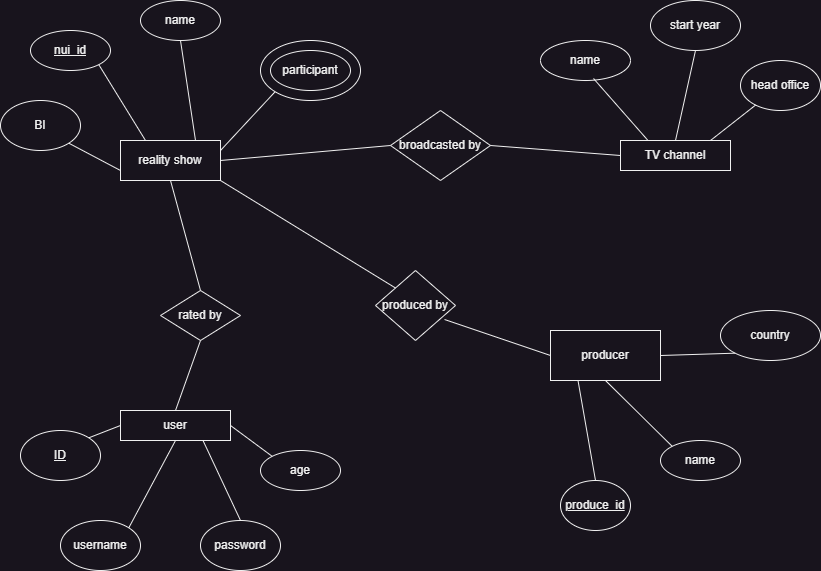

The diagram above was exported from draw.io. Its source (the exported page's mxGraphModel, read from the mxfile embedded in the PNG):
<mxGraphModel dx="1434" dy="764" grid="1" gridSize="10" guides="1" tooltips="1" connect="1" arrows="1" fold="1" page="1" pageScale="1" pageWidth="850" pageHeight="1100" math="0" shadow="0">
  <root>
    <mxCell id="0" />
    <mxCell id="1" parent="0" />
    <mxCell id="NJyzyZxJyk2R1RuLWdBL-1" value="reality show" style="rounded=0;whiteSpace=wrap;html=1;" vertex="1" parent="1">
      <mxGeometry x="130" y="170" width="100" height="40" as="geometry" />
    </mxCell>
    <mxCell id="NJyzyZxJyk2R1RuLWdBL-5" value="user" style="rounded=0;whiteSpace=wrap;html=1;" vertex="1" parent="1">
      <mxGeometry x="130" y="440" width="110" height="30" as="geometry" />
    </mxCell>
    <mxCell id="NJyzyZxJyk2R1RuLWdBL-6" value="TV channel" style="rounded=0;whiteSpace=wrap;html=1;" vertex="1" parent="1">
      <mxGeometry x="630" y="170" width="110" height="30" as="geometry" />
    </mxCell>
    <mxCell id="NJyzyZxJyk2R1RuLWdBL-7" value="producer" style="rounded=0;whiteSpace=wrap;html=1;" vertex="1" parent="1">
      <mxGeometry x="560" y="360" width="110" height="50" as="geometry" />
    </mxCell>
    <mxCell id="NJyzyZxJyk2R1RuLWdBL-10" value="&lt;u&gt;nui_id&lt;/u&gt;" style="ellipse;whiteSpace=wrap;html=1;" vertex="1" parent="1">
      <mxGeometry x="40" y="60" width="80" height="40" as="geometry" />
    </mxCell>
    <mxCell id="NJyzyZxJyk2R1RuLWdBL-11" value="name" style="ellipse;whiteSpace=wrap;html=1;" vertex="1" parent="1">
      <mxGeometry x="150" y="30" width="80" height="40" as="geometry" />
    </mxCell>
    <mxCell id="NJyzyZxJyk2R1RuLWdBL-12" value="BI" style="ellipse;whiteSpace=wrap;html=1;" vertex="1" parent="1">
      <mxGeometry x="10" y="130" width="80" height="50" as="geometry" />
    </mxCell>
    <mxCell id="NJyzyZxJyk2R1RuLWdBL-15" value="name" style="ellipse;whiteSpace=wrap;html=1;" vertex="1" parent="1">
      <mxGeometry x="550" y="70" width="90" height="40" as="geometry" />
    </mxCell>
    <mxCell id="NJyzyZxJyk2R1RuLWdBL-16" value="start year" style="ellipse;whiteSpace=wrap;html=1;" vertex="1" parent="1">
      <mxGeometry x="660" y="30" width="90" height="50" as="geometry" />
    </mxCell>
    <mxCell id="NJyzyZxJyk2R1RuLWdBL-17" value="head office" style="ellipse;whiteSpace=wrap;html=1;" vertex="1" parent="1">
      <mxGeometry x="750" y="90" width="80" height="50" as="geometry" />
    </mxCell>
    <mxCell id="NJyzyZxJyk2R1RuLWdBL-18" value="username" style="ellipse;whiteSpace=wrap;html=1;" vertex="1" parent="1">
      <mxGeometry x="70" y="550" width="80" height="50" as="geometry" />
    </mxCell>
    <mxCell id="NJyzyZxJyk2R1RuLWdBL-19" value="password" style="ellipse;whiteSpace=wrap;html=1;" vertex="1" parent="1">
      <mxGeometry x="210" y="550" width="80" height="50" as="geometry" />
    </mxCell>
    <mxCell id="NJyzyZxJyk2R1RuLWdBL-20" value="&lt;u&gt;ID&lt;/u&gt;" style="ellipse;whiteSpace=wrap;html=1;" vertex="1" parent="1">
      <mxGeometry x="30" y="460" width="80" height="50" as="geometry" />
    </mxCell>
    <mxCell id="NJyzyZxJyk2R1RuLWdBL-21" value="age" style="ellipse;whiteSpace=wrap;html=1;" vertex="1" parent="1">
      <mxGeometry x="270" y="480" width="80" height="40" as="geometry" />
    </mxCell>
    <mxCell id="NJyzyZxJyk2R1RuLWdBL-37" value="" style="ellipse;whiteSpace=wrap;html=1;" vertex="1" parent="1">
      <mxGeometry x="270" y="70" width="100" height="60" as="geometry" />
    </mxCell>
    <mxCell id="NJyzyZxJyk2R1RuLWdBL-39" value="participant" style="ellipse;whiteSpace=wrap;html=1;" vertex="1" parent="1">
      <mxGeometry x="280" y="80" width="80" height="40" as="geometry" />
    </mxCell>
    <mxCell id="NJyzyZxJyk2R1RuLWdBL-41" value="name" style="ellipse;whiteSpace=wrap;html=1;" vertex="1" parent="1">
      <mxGeometry x="670" y="470" width="80" height="40" as="geometry" />
    </mxCell>
    <mxCell id="NJyzyZxJyk2R1RuLWdBL-42" value="country" style="ellipse;whiteSpace=wrap;html=1;" vertex="1" parent="1">
      <mxGeometry x="730" y="340" width="100" height="50" as="geometry" />
    </mxCell>
    <mxCell id="NJyzyZxJyk2R1RuLWdBL-43" value="" style="endArrow=none;html=1;rounded=0;entryX=1;entryY=1;entryDx=0;entryDy=0;exitX=0;exitY=0.75;exitDx=0;exitDy=0;" edge="1" parent="1" source="NJyzyZxJyk2R1RuLWdBL-1" target="NJyzyZxJyk2R1RuLWdBL-12">
      <mxGeometry width="50" height="50" relative="1" as="geometry">
        <mxPoint x="390" y="320" as="sourcePoint" />
        <mxPoint x="440" y="270" as="targetPoint" />
      </mxGeometry>
    </mxCell>
    <mxCell id="NJyzyZxJyk2R1RuLWdBL-44" value="" style="endArrow=none;html=1;rounded=0;entryX=0;entryY=1;entryDx=0;entryDy=0;exitX=1;exitY=0.25;exitDx=0;exitDy=0;" edge="1" parent="1" source="NJyzyZxJyk2R1RuLWdBL-1" target="NJyzyZxJyk2R1RuLWdBL-37">
      <mxGeometry width="50" height="50" relative="1" as="geometry">
        <mxPoint x="390" y="320" as="sourcePoint" />
        <mxPoint x="440" y="270" as="targetPoint" />
      </mxGeometry>
    </mxCell>
    <mxCell id="NJyzyZxJyk2R1RuLWdBL-45" value="" style="endArrow=none;html=1;rounded=0;entryX=1;entryY=1;entryDx=0;entryDy=0;exitX=0.25;exitY=0;exitDx=0;exitDy=0;" edge="1" parent="1" source="NJyzyZxJyk2R1RuLWdBL-1" target="NJyzyZxJyk2R1RuLWdBL-10">
      <mxGeometry width="50" height="50" relative="1" as="geometry">
        <mxPoint x="390" y="320" as="sourcePoint" />
        <mxPoint x="440" y="270" as="targetPoint" />
      </mxGeometry>
    </mxCell>
    <mxCell id="NJyzyZxJyk2R1RuLWdBL-46" value="" style="endArrow=none;html=1;rounded=0;entryX=0.5;entryY=1;entryDx=0;entryDy=0;exitX=0.75;exitY=0;exitDx=0;exitDy=0;" edge="1" parent="1" source="NJyzyZxJyk2R1RuLWdBL-1" target="NJyzyZxJyk2R1RuLWdBL-11">
      <mxGeometry width="50" height="50" relative="1" as="geometry">
        <mxPoint x="390" y="320" as="sourcePoint" />
        <mxPoint x="440" y="270" as="targetPoint" />
      </mxGeometry>
    </mxCell>
    <mxCell id="NJyzyZxJyk2R1RuLWdBL-48" value="" style="endArrow=none;html=1;rounded=0;entryX=0.589;entryY=0.95;entryDx=0;entryDy=0;entryPerimeter=0;exitX=0.25;exitY=0;exitDx=0;exitDy=0;" edge="1" parent="1" source="NJyzyZxJyk2R1RuLWdBL-6" target="NJyzyZxJyk2R1RuLWdBL-15">
      <mxGeometry width="50" height="50" relative="1" as="geometry">
        <mxPoint x="390" y="320" as="sourcePoint" />
        <mxPoint x="440" y="270" as="targetPoint" />
      </mxGeometry>
    </mxCell>
    <mxCell id="NJyzyZxJyk2R1RuLWdBL-49" value="" style="endArrow=none;html=1;rounded=0;entryX=0.5;entryY=1;entryDx=0;entryDy=0;exitX=0.5;exitY=0;exitDx=0;exitDy=0;" edge="1" parent="1" source="NJyzyZxJyk2R1RuLWdBL-6" target="NJyzyZxJyk2R1RuLWdBL-16">
      <mxGeometry width="50" height="50" relative="1" as="geometry">
        <mxPoint x="390" y="320" as="sourcePoint" />
        <mxPoint x="440" y="270" as="targetPoint" />
      </mxGeometry>
    </mxCell>
    <mxCell id="NJyzyZxJyk2R1RuLWdBL-50" value="" style="endArrow=none;html=1;rounded=0;exitX=0.818;exitY=0;exitDx=0;exitDy=0;exitPerimeter=0;" edge="1" parent="1" source="NJyzyZxJyk2R1RuLWdBL-6" target="NJyzyZxJyk2R1RuLWdBL-17">
      <mxGeometry width="50" height="50" relative="1" as="geometry">
        <mxPoint x="390" y="320" as="sourcePoint" />
        <mxPoint x="440" y="270" as="targetPoint" />
      </mxGeometry>
    </mxCell>
    <mxCell id="NJyzyZxJyk2R1RuLWdBL-51" value="" style="endArrow=none;html=1;rounded=0;entryX=0;entryY=0;entryDx=0;entryDy=0;exitX=0.5;exitY=1;exitDx=0;exitDy=0;" edge="1" parent="1" source="NJyzyZxJyk2R1RuLWdBL-7" target="NJyzyZxJyk2R1RuLWdBL-41">
      <mxGeometry width="50" height="50" relative="1" as="geometry">
        <mxPoint x="390" y="320" as="sourcePoint" />
        <mxPoint x="440" y="270" as="targetPoint" />
      </mxGeometry>
    </mxCell>
    <mxCell id="NJyzyZxJyk2R1RuLWdBL-53" value="" style="endArrow=none;html=1;rounded=0;exitX=0;exitY=0;exitDx=0;exitDy=0;entryX=1;entryY=0.5;entryDx=0;entryDy=0;" edge="1" parent="1" source="NJyzyZxJyk2R1RuLWdBL-21" target="NJyzyZxJyk2R1RuLWdBL-5">
      <mxGeometry width="50" height="50" relative="1" as="geometry">
        <mxPoint x="390" y="320" as="sourcePoint" />
        <mxPoint x="440" y="270" as="targetPoint" />
      </mxGeometry>
    </mxCell>
    <mxCell id="NJyzyZxJyk2R1RuLWdBL-54" value="" style="endArrow=none;html=1;rounded=0;exitX=1;exitY=0;exitDx=0;exitDy=0;entryX=0.5;entryY=1;entryDx=0;entryDy=0;" edge="1" parent="1" source="NJyzyZxJyk2R1RuLWdBL-18" target="NJyzyZxJyk2R1RuLWdBL-5">
      <mxGeometry width="50" height="50" relative="1" as="geometry">
        <mxPoint x="390" y="320" as="sourcePoint" />
        <mxPoint x="440" y="270" as="targetPoint" />
      </mxGeometry>
    </mxCell>
    <mxCell id="NJyzyZxJyk2R1RuLWdBL-55" value="" style="endArrow=none;html=1;rounded=0;exitX=0.75;exitY=1;exitDx=0;exitDy=0;entryX=0.5;entryY=0;entryDx=0;entryDy=0;" edge="1" parent="1" source="NJyzyZxJyk2R1RuLWdBL-5" target="NJyzyZxJyk2R1RuLWdBL-19">
      <mxGeometry width="50" height="50" relative="1" as="geometry">
        <mxPoint x="390" y="320" as="sourcePoint" />
        <mxPoint x="440" y="270" as="targetPoint" />
      </mxGeometry>
    </mxCell>
    <mxCell id="NJyzyZxJyk2R1RuLWdBL-57" value="" style="endArrow=none;html=1;rounded=0;exitX=1;exitY=0;exitDx=0;exitDy=0;entryX=0;entryY=0.5;entryDx=0;entryDy=0;" edge="1" parent="1" source="NJyzyZxJyk2R1RuLWdBL-20" target="NJyzyZxJyk2R1RuLWdBL-5">
      <mxGeometry width="50" height="50" relative="1" as="geometry">
        <mxPoint x="390" y="320" as="sourcePoint" />
        <mxPoint x="440" y="270" as="targetPoint" />
      </mxGeometry>
    </mxCell>
    <mxCell id="NJyzyZxJyk2R1RuLWdBL-59" value="" style="endArrow=none;html=1;rounded=0;exitX=0;exitY=1;exitDx=0;exitDy=0;entryX=1;entryY=0.5;entryDx=0;entryDy=0;" edge="1" parent="1" source="NJyzyZxJyk2R1RuLWdBL-42" target="NJyzyZxJyk2R1RuLWdBL-7">
      <mxGeometry width="50" height="50" relative="1" as="geometry">
        <mxPoint x="390" y="320" as="sourcePoint" />
        <mxPoint x="440" y="270" as="targetPoint" />
      </mxGeometry>
    </mxCell>
    <mxCell id="NJyzyZxJyk2R1RuLWdBL-60" value="broadcasted by" style="rhombus;whiteSpace=wrap;html=1;" vertex="1" parent="1">
      <mxGeometry x="400" y="140" width="100" height="70" as="geometry" />
    </mxCell>
    <mxCell id="NJyzyZxJyk2R1RuLWdBL-61" value="" style="endArrow=none;html=1;rounded=0;exitX=1;exitY=0.5;exitDx=0;exitDy=0;entryX=0;entryY=0.5;entryDx=0;entryDy=0;" edge="1" parent="1" source="NJyzyZxJyk2R1RuLWdBL-1" target="NJyzyZxJyk2R1RuLWdBL-60">
      <mxGeometry width="50" height="50" relative="1" as="geometry">
        <mxPoint x="390" y="320" as="sourcePoint" />
        <mxPoint x="440" y="270" as="targetPoint" />
      </mxGeometry>
    </mxCell>
    <mxCell id="NJyzyZxJyk2R1RuLWdBL-62" value="" style="endArrow=none;html=1;rounded=0;entryX=0;entryY=0.5;entryDx=0;entryDy=0;exitX=1;exitY=0.5;exitDx=0;exitDy=0;" edge="1" parent="1" source="NJyzyZxJyk2R1RuLWdBL-60" target="NJyzyZxJyk2R1RuLWdBL-6">
      <mxGeometry width="50" height="50" relative="1" as="geometry">
        <mxPoint x="390" y="320" as="sourcePoint" />
        <mxPoint x="440" y="270" as="targetPoint" />
      </mxGeometry>
    </mxCell>
    <mxCell id="NJyzyZxJyk2R1RuLWdBL-63" value="produced by" style="rhombus;whiteSpace=wrap;html=1;" vertex="1" parent="1">
      <mxGeometry x="385" y="300" width="80" height="70" as="geometry" />
    </mxCell>
    <mxCell id="NJyzyZxJyk2R1RuLWdBL-64" value="" style="endArrow=none;html=1;rounded=0;entryX=1;entryY=1;entryDx=0;entryDy=0;exitX=0;exitY=0;exitDx=0;exitDy=0;" edge="1" parent="1" source="NJyzyZxJyk2R1RuLWdBL-63" target="NJyzyZxJyk2R1RuLWdBL-1">
      <mxGeometry width="50" height="50" relative="1" as="geometry">
        <mxPoint x="390" y="320" as="sourcePoint" />
        <mxPoint x="440" y="270" as="targetPoint" />
      </mxGeometry>
    </mxCell>
    <mxCell id="NJyzyZxJyk2R1RuLWdBL-66" value="" style="endArrow=none;html=1;rounded=0;entryX=0;entryY=0.5;entryDx=0;entryDy=0;exitX=0.863;exitY=0.7;exitDx=0;exitDy=0;exitPerimeter=0;" edge="1" parent="1" source="NJyzyZxJyk2R1RuLWdBL-63" target="NJyzyZxJyk2R1RuLWdBL-7">
      <mxGeometry width="50" height="50" relative="1" as="geometry">
        <mxPoint x="390" y="320" as="sourcePoint" />
        <mxPoint x="440" y="270" as="targetPoint" />
      </mxGeometry>
    </mxCell>
    <mxCell id="NJyzyZxJyk2R1RuLWdBL-67" value="rated by" style="rhombus;whiteSpace=wrap;html=1;" vertex="1" parent="1">
      <mxGeometry x="170" y="320" width="80" height="50" as="geometry" />
    </mxCell>
    <mxCell id="NJyzyZxJyk2R1RuLWdBL-68" value="" style="endArrow=none;html=1;rounded=0;entryX=0.5;entryY=1;entryDx=0;entryDy=0;exitX=0.5;exitY=0;exitDx=0;exitDy=0;" edge="1" parent="1" source="NJyzyZxJyk2R1RuLWdBL-67" target="NJyzyZxJyk2R1RuLWdBL-1">
      <mxGeometry width="50" height="50" relative="1" as="geometry">
        <mxPoint x="390" y="320" as="sourcePoint" />
        <mxPoint x="440" y="270" as="targetPoint" />
      </mxGeometry>
    </mxCell>
    <mxCell id="NJyzyZxJyk2R1RuLWdBL-69" value="" style="endArrow=none;html=1;rounded=0;exitX=0.5;exitY=0;exitDx=0;exitDy=0;entryX=0.5;entryY=1;entryDx=0;entryDy=0;" edge="1" parent="1" source="NJyzyZxJyk2R1RuLWdBL-5" target="NJyzyZxJyk2R1RuLWdBL-67">
      <mxGeometry width="50" height="50" relative="1" as="geometry">
        <mxPoint x="390" y="320" as="sourcePoint" />
        <mxPoint x="440" y="270" as="targetPoint" />
      </mxGeometry>
    </mxCell>
    <mxCell id="NJyzyZxJyk2R1RuLWdBL-72" value="&lt;u&gt;produce_id&lt;/u&gt;" style="ellipse;whiteSpace=wrap;html=1;" vertex="1" parent="1">
      <mxGeometry x="570" y="510" width="70" height="50" as="geometry" />
    </mxCell>
    <mxCell id="NJyzyZxJyk2R1RuLWdBL-73" value="" style="endArrow=none;html=1;rounded=0;entryX=0.25;entryY=1;entryDx=0;entryDy=0;exitX=0.5;exitY=0;exitDx=0;exitDy=0;" edge="1" parent="1" source="NJyzyZxJyk2R1RuLWdBL-72" target="NJyzyZxJyk2R1RuLWdBL-7">
      <mxGeometry width="50" height="50" relative="1" as="geometry">
        <mxPoint x="390" y="390" as="sourcePoint" />
        <mxPoint x="440" y="340" as="targetPoint" />
      </mxGeometry>
    </mxCell>
  </root>
</mxGraphModel>